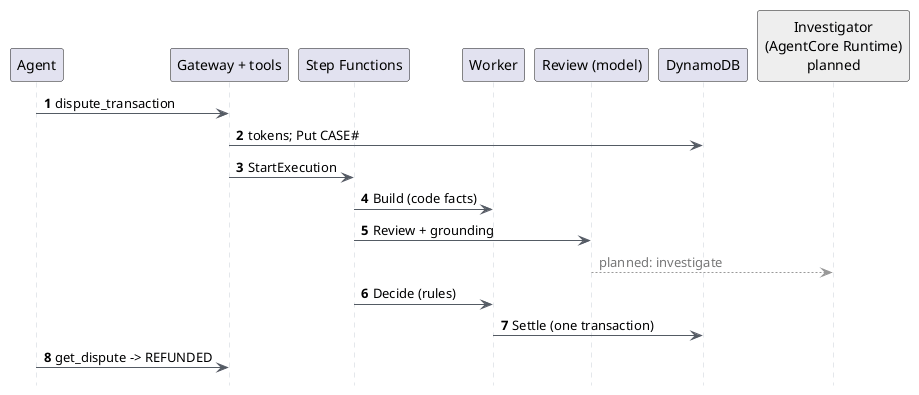

The diagram above was rendered by PlantUML. Its source (embedded in the PNG):
@startuml
' Level 3 - "I never got the HOMEBREW order, dispute it": code facts, model review, code decides.
' Render: plantuml-new -tpng 04-dispute.puml
'   1-3 Gateway: JWT, interceptor (customer = token subject), Cedar (scope disputes). The tools Lambda
'       tokenizes the statement (Comprehend + 7-digit rule, KMS into the vault), writes CASE# through the
'       case-writer role (case attributes on the role policy; LeadingKeys only on the session policy),
'       then starts the execution (name on the case).
'   4   Build: code facts from the TXN row and Order Insight (C1 delivery = not_shipped: +1).
'   5   Review: gpt-oss scores C1 and C4 from the tokenized case file; ApplyGuardrail scores grounding.
'   6   Decide (pure code, rule 5): all +1 and <= $50.00 -> AUTO_REFUND. Any -1 -> analyst, never a denial.
'   7   Settle: one TransactWriteItems (case -> REFUNDED, balance +, refund row once, REFUNDQ# slot).
'       No free slot -> analyst queue. A replay returns the stored result.
'   8   The agent polls get_dispute: "Refunded 34.00".
'   Planned, not deployed (dashed gray): with REVIEWER=runtime the review Lambda asks the Strands
'   investigator on AgentCore Runtime instead (docs/investigator.md, decision 0010). Same output
'   checks; Decide is unchanged.
hide footbox
skinparam ArrowColor #545B64
skinparam SequenceLifeLineBorderColor #C9CED6
autonumber

participant "Agent" as A
participant "Gateway + tools" as T
participant "Step Functions" as S
participant "Worker" as W
participant "Review (model)" as R
participant "DynamoDB" as D
participant "Investigator\n(AgentCore Runtime)\nplanned" as I #EEEEEE

A -> T : dispute_transaction
T -> D : tokens; Put CASE#
T -> S : StartExecution
S -> W : Build (code facts)
S -> R : Review + grounding
autonumber stop
R -[#999999]-> I : <color:#777777>planned: investigate</color>
autonumber resume
S -> W : Decide (rules)
W -> D : Settle (one transaction)
A -> T : get_dispute -> REFUNDED
@enduml